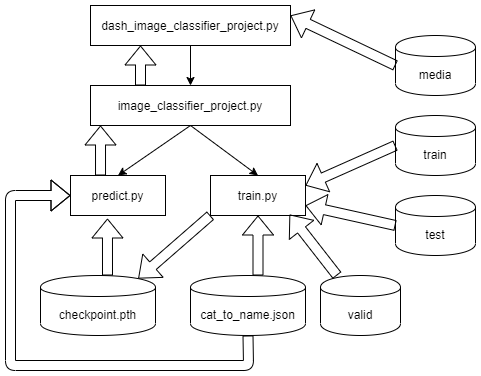

The diagram above was exported from draw.io. Its source (the exported page's mxGraphModel, read from the mxfile embedded in the PNG):
<mxGraphModel dx="1422" dy="762" grid="1" gridSize="10" guides="1" tooltips="1" connect="1" arrows="1" fold="1" page="1" pageScale="1" pageWidth="850" pageHeight="1100" math="0" shadow="0">
  <root>
    <mxCell id="0" />
    <mxCell id="1" parent="0" />
    <mxCell id="2" value="dash_image_classifier_project.py" style="rounded=0;whiteSpace=wrap;html=1;" vertex="1" parent="1">
      <mxGeometry x="120" y="40" width="200" height="40" as="geometry" />
    </mxCell>
    <mxCell id="3" value="image_classifier_project.py" style="rounded=0;whiteSpace=wrap;html=1;" vertex="1" parent="1">
      <mxGeometry x="120" y="120" width="200" height="40" as="geometry" />
    </mxCell>
    <mxCell id="4" value="" style="endArrow=classic;html=1;exitX=0.5;exitY=1;exitDx=0;exitDy=0;entryX=0.5;entryY=0;entryDx=0;entryDy=0;" edge="1" source="2" target="3" parent="1">
      <mxGeometry width="50" height="50" relative="1" as="geometry">
        <mxPoint x="400" y="420" as="sourcePoint" />
        <mxPoint x="450" y="370" as="targetPoint" />
      </mxGeometry>
    </mxCell>
    <mxCell id="5" value="train.py" style="rounded=0;whiteSpace=wrap;html=1;" vertex="1" parent="1">
      <mxGeometry x="240" y="210" width="95" height="40" as="geometry" />
    </mxCell>
    <mxCell id="6" value="predict.py" style="rounded=0;whiteSpace=wrap;html=1;" vertex="1" parent="1">
      <mxGeometry x="100" y="210" width="95" height="40" as="geometry" />
    </mxCell>
    <mxCell id="7" value="" style="shape=flexArrow;endArrow=classic;html=1;entryX=0.25;entryY=1;entryDx=0;entryDy=0;exitX=0.25;exitY=0;exitDx=0;exitDy=0;" edge="1" source="3" target="2" parent="1">
      <mxGeometry width="50" height="50" relative="1" as="geometry">
        <mxPoint x="400" y="420" as="sourcePoint" />
        <mxPoint x="450" y="370" as="targetPoint" />
      </mxGeometry>
    </mxCell>
    <mxCell id="8" value="" style="endArrow=classic;html=1;exitX=0.5;exitY=1;exitDx=0;exitDy=0;entryX=0.5;entryY=0;entryDx=0;entryDy=0;" edge="1" source="3" target="5" parent="1">
      <mxGeometry width="50" height="50" relative="1" as="geometry">
        <mxPoint x="400" y="420" as="sourcePoint" />
        <mxPoint x="450" y="370" as="targetPoint" />
      </mxGeometry>
    </mxCell>
    <mxCell id="9" value="" style="endArrow=classic;html=1;exitX=0.5;exitY=1;exitDx=0;exitDy=0;entryX=0.5;entryY=0;entryDx=0;entryDy=0;" edge="1" source="3" target="6" parent="1">
      <mxGeometry width="50" height="50" relative="1" as="geometry">
        <mxPoint x="400" y="420" as="sourcePoint" />
        <mxPoint x="450" y="370" as="targetPoint" />
      </mxGeometry>
    </mxCell>
    <mxCell id="10" value="train" style="shape=cylinder;whiteSpace=wrap;html=1;boundedLbl=1;backgroundOutline=1;" vertex="1" parent="1">
      <mxGeometry x="425" y="150" width="80" height="60" as="geometry" />
    </mxCell>
    <mxCell id="11" value="test" style="shape=cylinder;whiteSpace=wrap;html=1;boundedLbl=1;backgroundOutline=1;" vertex="1" parent="1">
      <mxGeometry x="425" y="230" width="80" height="60" as="geometry" />
    </mxCell>
    <mxCell id="12" value="valid&lt;br&gt;" style="shape=cylinder;whiteSpace=wrap;html=1;boundedLbl=1;backgroundOutline=1;" vertex="1" parent="1">
      <mxGeometry x="350" y="310" width="80" height="60" as="geometry" />
    </mxCell>
    <mxCell id="13" value="cat_to_name.json" style="shape=cylinder;whiteSpace=wrap;html=1;boundedLbl=1;backgroundOutline=1;" vertex="1" parent="1">
      <mxGeometry x="220" y="310" width="115" height="60" as="geometry" />
    </mxCell>
    <mxCell id="14" value="checkpoint.pth" style="shape=cylinder;whiteSpace=wrap;html=1;boundedLbl=1;backgroundOutline=1;" vertex="1" parent="1">
      <mxGeometry x="70" y="310" width="115" height="60" as="geometry" />
    </mxCell>
    <mxCell id="15" value="media" style="shape=cylinder;whiteSpace=wrap;html=1;boundedLbl=1;backgroundOutline=1;" vertex="1" parent="1">
      <mxGeometry x="425" y="70" width="80" height="60" as="geometry" />
    </mxCell>
    <mxCell id="16" value="" style="shape=flexArrow;endArrow=classic;html=1;entryX=0.05;entryY=1;entryDx=0;entryDy=0;exitX=0.316;exitY=0;exitDx=0;exitDy=0;entryPerimeter=0;exitPerimeter=0;" edge="1" source="6" target="3" parent="1">
      <mxGeometry width="50" height="50" relative="1" as="geometry">
        <mxPoint x="80" y="140" as="sourcePoint" />
        <mxPoint x="450" y="370" as="targetPoint" />
      </mxGeometry>
    </mxCell>
    <mxCell id="17" value="" style="shape=flexArrow;endArrow=classic;html=1;exitX=0;exitY=0.5;exitDx=0;exitDy=0;entryX=1;entryY=0.75;entryDx=0;entryDy=0;" edge="1" source="11" target="5" parent="1">
      <mxGeometry width="50" height="50" relative="1" as="geometry">
        <mxPoint x="400" y="420" as="sourcePoint" />
        <mxPoint x="450" y="370" as="targetPoint" />
      </mxGeometry>
    </mxCell>
    <mxCell id="18" value="" style="shape=flexArrow;endArrow=classic;html=1;entryX=1;entryY=0.25;entryDx=0;entryDy=0;exitX=0;exitY=0.5;exitDx=0;exitDy=0;" edge="1" source="10" target="5" parent="1">
      <mxGeometry width="50" height="50" relative="1" as="geometry">
        <mxPoint x="400" y="420" as="sourcePoint" />
        <mxPoint x="450" y="370" as="targetPoint" />
      </mxGeometry>
    </mxCell>
    <mxCell id="19" value="" style="shape=flexArrow;endArrow=classic;html=1;entryX=0.832;entryY=0.975;entryDx=0;entryDy=0;entryPerimeter=0;" edge="1" source="12" target="5" parent="1">
      <mxGeometry width="50" height="50" relative="1" as="geometry">
        <mxPoint x="400" y="420" as="sourcePoint" />
        <mxPoint x="450" y="370" as="targetPoint" />
      </mxGeometry>
    </mxCell>
    <mxCell id="20" value="" style="shape=flexArrow;endArrow=classic;html=1;entryX=0.5;entryY=1;entryDx=0;entryDy=0;exitX=0.587;exitY=0;exitDx=0;exitDy=0;exitPerimeter=0;" edge="1" source="13" target="5" parent="1">
      <mxGeometry width="50" height="50" relative="1" as="geometry">
        <mxPoint x="400" y="420" as="sourcePoint" />
        <mxPoint x="450" y="370" as="targetPoint" />
      </mxGeometry>
    </mxCell>
    <mxCell id="21" value="" style="shape=flexArrow;endArrow=classic;html=1;exitX=0;exitY=1;exitDx=0;exitDy=0;entryX=0.85;entryY=0.05;entryDx=0;entryDy=0;entryPerimeter=0;" edge="1" source="5" target="14" parent="1">
      <mxGeometry width="50" height="50" relative="1" as="geometry">
        <mxPoint x="400" y="420" as="sourcePoint" />
        <mxPoint x="450" y="370" as="targetPoint" />
      </mxGeometry>
    </mxCell>
    <mxCell id="22" value="" style="shape=flexArrow;endArrow=classic;html=1;entryX=0.389;entryY=1.075;entryDx=0;entryDy=0;entryPerimeter=0;" edge="1" target="6" parent="1">
      <mxGeometry width="50" height="50" relative="1" as="geometry">
        <mxPoint x="137" y="310" as="sourcePoint" />
        <mxPoint x="450" y="370" as="targetPoint" />
      </mxGeometry>
    </mxCell>
    <mxCell id="23" value="" style="shape=flexArrow;endArrow=classic;html=1;exitX=0.5;exitY=1;exitDx=0;exitDy=0;entryX=0;entryY=0.5;entryDx=0;entryDy=0;" edge="1" source="13" target="6" parent="1">
      <mxGeometry width="50" height="50" relative="1" as="geometry">
        <mxPoint x="400" y="420" as="sourcePoint" />
        <mxPoint x="40" y="240" as="targetPoint" />
        <Array as="points">
          <mxPoint x="278" y="400" />
          <mxPoint x="40" y="400" />
          <mxPoint x="40" y="230" />
        </Array>
      </mxGeometry>
    </mxCell>
    <mxCell id="24" value="" style="shape=flexArrow;endArrow=classic;html=1;entryX=1;entryY=0.25;entryDx=0;entryDy=0;exitX=0;exitY=0.5;exitDx=0;exitDy=0;" edge="1" source="15" target="2" parent="1">
      <mxGeometry width="50" height="50" relative="1" as="geometry">
        <mxPoint x="400" y="420" as="sourcePoint" />
        <mxPoint x="450" y="370" as="targetPoint" />
      </mxGeometry>
    </mxCell>
  </root>
</mxGraphModel>